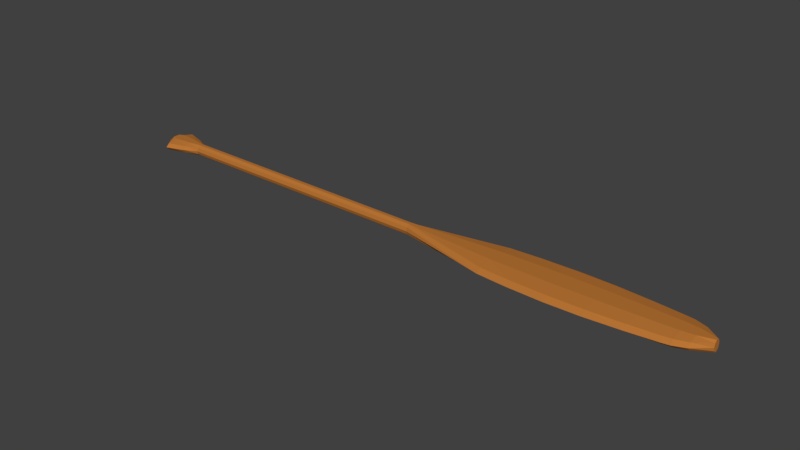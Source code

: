 # Source: WIOSLO.blend  (saved by Blender 2.79.0; exported with 4.5.12 LTS)
import bpy
from mathutils import Matrix  # noqa: F401  (used for matrix-valued properties, if any)

bpy.ops.wm.read_factory_settings(use_empty=True)
scene = bpy.context.scene
scene.name = 'Scene'

# ---- collections
col_collection_1 = bpy.data.collections.new('Collection 1'); scene.collection.children.link(col_collection_1)

# ---- materials (node trees are filled in below, after node groups)
mat_material_003 = bpy.data.materials.new('Material.003')
mat_material_003.alpha_threshold = 0.0
mat_material_003.diffuse_color = (0.4969, 0.1802, 0.0357, 1.0)
mat_material_003.specular_color = (1.0, 0.9576, 0.8369)
mat_material_003.roughness = 0.5

# ---- material node trees

# ---- world
world_world = bpy.data.worlds.new('World'); scene.world = world_world
world_world.color = (0.05088, 0.05088, 0.05088)
world_world.use_sun_shadow = False
world_world.sun_shadow_jitter_overblur = 0.0
world_world.cycles.sampling_method = 'MANUAL'

# ---- meshes
me_cylinder_003 = bpy.data.meshes.new('Cylinder.003')
me_cylinder_003.from_pydata([(-2.255e-07, 1.0, -3.987), (3.222e-06, 1.0, 43.68), (0.5878, 0.809, -3.987), (0.5878, 0.809, 43.68), (0.9511, 0.309, -3.987), (0.9511, 0.309, 43.68), (0.9511, -0.309, -3.987), (0.9511, -0.309, 43.68), (0.5878, -0.809, -3.987), (0.5878, -0.809, 43.68), (-3.129e-07, -1.0, -3.987), (3.135e-06, -1.0, 43.68), (-0.5878, -0.809, -3.987), (-0.5878, -0.809, 43.68), (-0.9511, -0.309, -3.987), (-0.9511, -0.309, 43.68), (-0.9511, 0.309, -3.987), (-0.9511, 0.309, 43.68), (-0.5878, 0.809, -3.987), (-0.5878, 0.809, 43.68), (1.923e-07, 2.117, -6.241), (0.5878, 1.713, -6.241), (0.9511, 0.6541, -6.241), (0.9511, -0.6541, -6.241), (0.5878, -1.713, -6.241), (1.049e-07, -2.117, -6.241), (-0.5878, -1.713, -6.241), (-0.9511, -0.6541, -6.241), (-0.9511, 0.6541, -6.241), (-0.5878, 1.713, -6.241), (-2.435e-07, 3.074, -8.898), (0.5878, 2.487, -8.898), (0.9511, 0.95, -8.898), (0.9511, -0.95, -8.898), (0.5878, -2.487, -8.898), (-3.309e-07, -3.074, -8.898), (-0.5878, -2.487, -8.898), (-0.9511, -0.95, -8.898), (-0.9511, 0.95, -8.898), (-0.5878, 2.487, -8.898), (-5.322e-07, 3.291, -9.607), (0.5878, 2.663, -9.607), (0.9511, 1.017, -9.607), (0.9511, -1.017, -9.607), (0.5878, -2.663, -9.607), (-6.196e-07, -3.291, -9.607), (-0.5878, -2.663, -9.607), (-0.9511, -1.017, -9.607), (-0.9511, 1.017, -9.607), (-0.5878, 2.663, -9.607), (-4.872e-07, 1.734, -10.57), (0.5878, 1.403, -10.57), (0.9511, 0.5359, -10.57), (0.9511, -0.5359, -10.57), (0.5878, -1.403, -10.57), (-5.747e-07, -1.734, -10.57), (-0.5878, -1.403, -10.57), (-0.9511, -0.5359, -10.57), (-0.9511, 0.5359, -10.57), (-0.5878, 1.403, -10.57), (0.5878, 3.759, 59.58), (1.348e-05, 4.646, 59.58), (0.9511, 1.436, 59.58), (0.9511, -1.436, 59.58), (0.5878, -3.759, 59.58), (1.339e-05, -4.646, 59.58), (-0.5878, -3.759, 59.58), (-0.951, -1.436, 59.58), (-0.951, 1.436, 59.58), (-0.5878, 3.759, 59.58), (0.5878, 4.068, 64.65), (2.468e-05, 5.028, 64.65), (0.9511, 1.554, 64.65), (0.9511, -1.554, 64.65), (0.5878, -4.068, 64.65), (2.459e-05, -5.028, 64.65), (-0.5878, -4.068, 64.65), (-0.951, -1.554, 64.65), (-0.951, 1.554, 64.65), (-0.5878, 4.068, 64.65), (0.5878, 4.22, 70.97), (1.822e-05, 5.216, 70.97), (0.9511, 1.612, 70.97), (0.9511, -1.612, 70.97), (0.5878, -4.22, 70.97), (1.813e-05, -5.216, 70.97), (-0.5878, -4.22, 70.97), (-0.951, -1.612, 70.97), (-0.951, 1.612, 70.97), (-0.5878, 4.22, 70.97), (0.5878, 4.09, 76.98), (6.325e-06, 5.056, 76.98), (0.9511, 1.562, 76.98), (0.9511, -1.562, 76.98), (0.5878, -4.09, 76.98), (6.237e-06, -5.056, 76.98), (-0.5878, -4.09, 76.98), (-0.9511, -1.562, 76.98), (-0.9511, 1.562, 76.98), (-0.5878, 4.09, 76.98), (0.5878, 3.679, 83.12), (1.267e-05, 4.547, 83.12), (0.9511, 1.405, 83.12), (0.9511, -1.405, 83.12), (0.5878, -3.679, 83.12), (1.258e-05, -4.547, 83.12), (-0.5878, -3.679, 83.12), (-0.951, -1.405, 83.12), (-0.951, 1.405, 83.12), (-0.5878, 3.679, 83.12), (0.5878, 3.239, 87.92), (1.82e-05, 4.003, 87.92), (0.9511, 1.237, 87.92), (0.9511, -1.237, 87.92), (0.5878, -3.239, 87.92), (1.812e-05, -4.003, 87.92), (-0.5878, -3.239, 87.92), (-0.951, -1.237, 87.92), (-0.951, 1.237, 87.92), (-0.5878, 3.239, 87.92), (0.5878, 3.052, 89.33), (1.09e-05, 3.772, 89.33), (0.9511, 1.166, 89.33), (0.9511, -1.166, 89.33), (0.5878, -3.052, 89.33), (1.082e-05, -3.772, 89.33), (-0.5878, -3.052, 89.33), (-0.951, -1.166, 89.33), (-0.951, 1.166, 89.33), (-0.5878, 3.052, 89.33), (0.5878, 2.381, 91.33), (8.114e-06, 2.943, 91.33), (0.9511, 0.9093, 91.33), (0.9511, -0.9093, 91.33), (0.5878, -2.381, 91.33), (8.026e-06, -2.943, 91.33), (-0.5878, -2.381, 91.33), (-0.951, -0.9093, 91.33), (-0.951, 0.9093, 91.33), (-0.5878, 2.381, 91.33), (0.5878, 0.5665, 93.83), (8.067e-06, 0.7002, 93.83), (0.9511, 0.2164, 93.83), (0.9511, -0.2164, 93.83), (0.5878, -0.5665, 93.83), (7.979e-06, -0.7002, 93.83), (-0.5878, -0.5665, 93.83), (-0.951, -0.2164, 93.83), (-0.951, 0.2164, 93.83), (-0.5878, 0.5665, 93.83)], [], [(0, 1, 3, 2), (2, 3, 5, 4), (4, 5, 7, 6), (6, 7, 9, 8), (8, 9, 11, 10), (10, 11, 13, 12), (12, 13, 15, 14), (14, 15, 17, 16), (5, 3, 60, 62), (16, 17, 19, 18), (18, 19, 1, 0), (14, 16, 28, 27), (22, 23, 33, 32), (12, 14, 27, 26), (10, 12, 26, 25), (8, 10, 25, 24), (6, 8, 24, 23), (0, 2, 21, 20), (4, 6, 23, 22), (2, 4, 22, 21), (18, 0, 20, 29), (16, 18, 29, 28), (36, 37, 47, 46), (29, 20, 30, 39), (26, 27, 37, 36), (23, 24, 34, 33), (20, 21, 31, 30), (27, 28, 38, 37), (24, 25, 35, 34), (21, 22, 32, 31), (28, 29, 39, 38), (25, 26, 36, 35), (43, 44, 54, 53), (33, 34, 44, 43), (30, 31, 41, 40), (37, 38, 48, 47), (34, 35, 45, 44), (31, 32, 42, 41), (38, 39, 49, 48), (35, 36, 46, 45), (32, 33, 43, 42), (39, 30, 40, 49), (50, 51, 52, 53, 54, 55, 56, 57, 58, 59), (40, 41, 51, 50), (47, 48, 58, 57), (44, 45, 55, 54), (41, 42, 52, 51), (48, 49, 59, 58), (45, 46, 56, 55), (42, 43, 53, 52), (49, 40, 50, 59), (46, 47, 57, 56), (68, 67, 77, 78), (1, 19, 69, 61), (19, 17, 68, 69), (17, 15, 67, 68), (15, 13, 66, 67), (13, 11, 65, 66), (11, 9, 64, 65), (9, 7, 63, 64), (3, 1, 61, 60), (7, 5, 62, 63), (75, 74, 84, 85), (65, 64, 74, 75), (62, 60, 70, 72), (69, 68, 78, 79), (66, 65, 75, 76), (63, 62, 72, 73), (61, 69, 79, 71), (67, 66, 76, 77), (64, 63, 73, 74), (60, 61, 71, 70), (82, 80, 90, 92), (72, 70, 80, 82), (79, 78, 88, 89), (76, 75, 85, 86), (73, 72, 82, 83), (71, 79, 89, 81), (77, 76, 86, 87), (74, 73, 83, 84), (70, 71, 81, 80), (78, 77, 87, 88), (96, 95, 105, 106), (89, 88, 98, 99), (86, 85, 95, 96), (83, 82, 92, 93), (81, 89, 99, 91), (87, 86, 96, 97), (84, 83, 93, 94), (80, 81, 91, 90), (88, 87, 97, 98), (85, 84, 94, 95), (103, 102, 112, 113), (93, 92, 102, 103), (91, 99, 109, 101), (97, 96, 106, 107), (94, 93, 103, 104), (90, 91, 101, 100), (98, 97, 107, 108), (95, 94, 104, 105), (92, 90, 100, 102), (99, 98, 108, 109), (111, 119, 129, 121), (101, 109, 119, 111), (107, 106, 116, 117), (104, 103, 113, 114), (100, 101, 111, 110), (108, 107, 117, 118), (105, 104, 114, 115), (102, 100, 110, 112), (109, 108, 118, 119), (106, 105, 115, 116), (127, 126, 136, 137), (117, 116, 126, 127), (114, 113, 123, 124), (110, 111, 121, 120), (118, 117, 127, 128), (115, 114, 124, 125), (112, 110, 120, 122), (119, 118, 128, 129), (116, 115, 125, 126), (113, 112, 122, 123), (134, 133, 143, 144), (124, 123, 133, 134), (120, 121, 131, 130), (128, 127, 137, 138), (125, 124, 134, 135), (122, 120, 130, 132), (129, 128, 138, 139), (126, 125, 135, 136), (123, 122, 132, 133), (121, 129, 139, 131), (140, 141, 149, 148, 147, 146, 145, 144, 143, 142), (130, 131, 141, 140), (138, 137, 147, 148), (135, 134, 144, 145), (132, 130, 140, 142), (139, 138, 148, 149), (136, 135, 145, 146), (133, 132, 142, 143), (131, 139, 149, 141), (137, 136, 146, 147)])
me_cylinder_003.materials.append(mat_material_003)
me_cylinder_003.use_remesh_preserve_volume = False
me_cylinder_003.use_remesh_preserve_attributes = False
me_cylinder_003.use_mirror_vertex_groups = False
me_cylinder_003.update()

# ---- objects
ob_cylinder_002 = bpy.data.objects.new('Cylinder.002', me_cylinder_003)

# ---- transforms, parenting, visibility, modifiers, constraints
ob_cylinder_002.location = (-1.794, 0.02169, 0.2328)
ob_cylinder_002.rotation_euler = (-0.0, 1.571, 0.0)
ob_cylinder_002.scale = (0.08081, 0.08081, 0.08081)
ob_cylinder_002.lineart.crease_threshold = 0.0

# ---- collection membership
col_collection_1.objects.link(ob_cylinder_002)

# ---- scene / render settings (as saved in the file)
scene.frame_start = 1; scene.frame_end = 250; scene.frame_set(1)
scene.render.engine = 'CYCLES'
scene.render.resolution_percentage = 50
scene.render.dither_intensity = 0.0
scene.cycles.use_denoising = False
scene.cycles.samples = 128
scene.cycles.sampling_pattern = 'TABULATED_SOBOL'
scene.cycles.use_adaptive_sampling = False
scene.cycles.use_light_tree = False
scene.cycles.blur_glossy = 0.0
scene.cycles.sample_clamp_indirect = 0.0
scene.view_settings.view_transform = 'Standard'
bpy.context.view_layer.update()

# ---- added for rendering (the .blend has no active camera and no usable light): camera, sun
cam_auto = bpy.data.cameras.new('AutoCamera')
cam_auto.lens = 50.0
cam_auto.sensor_width = 36.0
cam_auto.clip_end = 1000.0
ob_auto_camera = bpy.data.objects.new('AutoCamera', cam_auto)
scene.collection.objects.link(ob_auto_camera)
ob_auto_camera.location = (9.41619, -9.39329, 6.50942)
ob_auto_camera.rotation_euler = (1.09748, -7.21219e-08, 0.694738)
scene.camera = ob_auto_camera
light_auto_sun = bpy.data.lights.new('AutoSun', 'SUN')
light_auto_sun.energy = 3.0
light_auto_sun.angle = 0.0523599
ob_auto_sun = bpy.data.objects.new('AutoSun', light_auto_sun)
scene.collection.objects.link(ob_auto_sun)
ob_auto_sun.rotation_euler = (0.872665, 0.174533, 0.523599)
bpy.context.view_layer.update()
